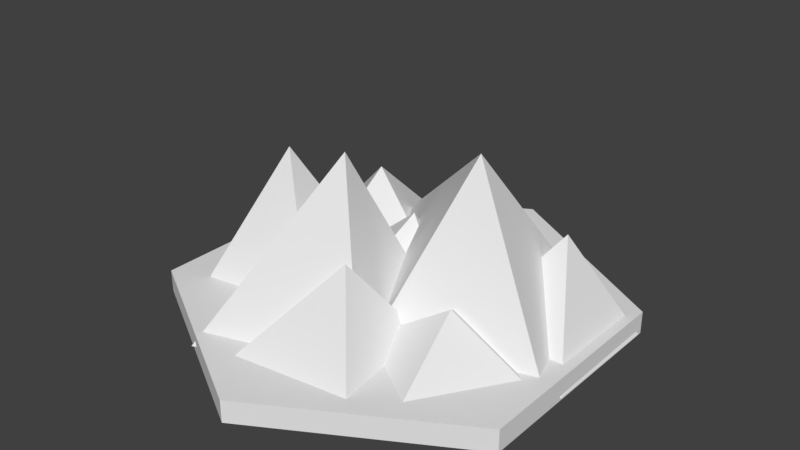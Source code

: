 # Source: BasicTile_Mountains.blend  (saved by Blender 2.90.8; exported with 4.5.12 LTS)
import bpy
from mathutils import Matrix  # noqa: F401  (used for matrix-valued properties, if any)

bpy.ops.wm.read_factory_settings(use_empty=True)
scene = bpy.context.scene
scene.name = 'Scene'

# ---- collections
col_collection_1 = bpy.data.collections.new('Collection 1'); scene.collection.children.link(col_collection_1)

# ---- world
world_world = bpy.data.worlds.new('World'); scene.world = world_world
world_world.color = (0.05088, 0.05088, 0.05088)
world_world.use_sun_shadow = False
world_world.sun_shadow_jitter_overblur = 0.0
world_world.cycles.sampling_method = 'MANUAL'

# ---- meshes
me_cube = bpy.data.meshes.new('Cube')
me_cube.from_pydata([(0.03035, -0.02967, -0.008042), (0.03035, 0.5426, -0.008042), (0.6026, -0.02967, -0.008042), (0.6026, 0.5426, -0.008042), (0.3456, 0.3641, 0.4346)], [], [(0, 4, 1), (1, 4, 3), (3, 4, 2), (2, 4, 0), (1, 3, 2, 0)])
_uv = me_cube.uv_layers.new(name='UVMap')
_uv.uv.foreach_set('vector', [0.0, 0.0, 1.0, 0.0, 1.0, 1.0, 0.0, 0.0, 1.0, 0.0, 1.0, 1.0, 0.0, 0.0, 1.0, 0.0, 1.0, 1.0, 0.0, 0.0, 1.0, 0.0, 1.0, 1.0, 0.0, 0.0, 1.0, 0.0, 1.0, 1.0, 0.0, 1.0])
me_cube.use_remesh_preserve_volume = False
me_cube.use_remesh_preserve_attributes = False
me_cube.use_mirror_vertex_groups = False
me_cube.update()
me_cylinder = bpy.data.meshes.new('Cylinder')
me_cylinder.from_pydata([(0.0, 1.0, -0.05), (0.0, 1.0, 0.05), (0.866, 0.5, -0.05), (0.866, 0.5, 0.05), (0.866, -0.5, -0.05), (0.866, -0.5, 0.05), (-8.742e-08, -1.0, -0.05), (-8.742e-08, -1.0, 0.05), (-0.866, -0.5, -0.05), (-0.866, -0.5, 0.05), (-0.866, 0.5, -0.05), (-0.866, 0.5, 0.05)], [], [(0, 1, 3, 2), (2, 3, 5, 4), (4, 5, 7, 6), (6, 7, 9, 8), (3, 1, 11, 9, 7, 5), (8, 9, 11, 10), (10, 11, 1, 0), (0, 2, 4, 6, 8, 10)])
_uv = me_cylinder.uv_layers.new(name='UVMap')
_uv.uv.foreach_set('vector', [0.0, 0.0, 1.0, 0.0, 1.0, 1.0, 0.0, 1.0, 0.0, 0.0, 1.0, 0.0, 1.0, 1.0, 0.0, 1.0, 0.0, 0.0, 1.0, 0.0, 1.0, 1.0, 0.0, 1.0, 0.0, 0.0, 1.0, 0.0, 1.0, 1.0, 0.0, 1.0, 0.5, 1.0, 0.933, 0.75, 0.933, 0.25, 0.5, 0.0, 0.06699, 0.25, 0.06699, 0.75, 0.0, 0.0, 1.0, 0.0, 1.0, 1.0, 0.0, 1.0, 0.0, 0.0, 1.0, 0.0, 1.0, 1.0, 0.0, 1.0, 0.5, 1.0, 0.933, 0.75, 0.933, 0.25, 0.5, 0.0, 0.06699, 0.25, 0.06699, 0.75])
me_cylinder.use_remesh_preserve_volume = False
me_cylinder.use_remesh_preserve_attributes = False
me_cylinder.use_mirror_vertex_groups = False
me_cylinder.update()
me_cube_001 = bpy.data.meshes.new('Cube.001')
me_cube_001.from_pydata([(0.03035, -0.02967, 0.01674), (0.03035, 0.5426, 0.01674), (0.6026, -0.02967, 0.01674), (0.6026, 0.5426, 0.01674), (0.3165, 0.2565, 0.4132)], [], [(0, 4, 1), (1, 4, 3), (3, 4, 2), (2, 4, 0), (1, 3, 2, 0)])
_uv = me_cube_001.uv_layers.new(name='UVMap')
_uv.uv.foreach_set('vector', [0.0, 0.0, 1.0, 0.0, 1.0, 1.0, 0.0, 0.0, 1.0, 0.0, 1.0, 1.0, 0.0, 0.0, 1.0, 0.0, 1.0, 1.0, 0.0, 0.0, 1.0, 0.0, 1.0, 1.0, 0.0, 0.0, 1.0, 0.0, 1.0, 1.0, 0.0, 1.0])
me_cube_001.use_remesh_preserve_volume = False
me_cube_001.use_remesh_preserve_attributes = False
me_cube_001.use_mirror_vertex_groups = False
me_cube_001.update()
me_cube_002 = bpy.data.meshes.new('Cube.002')
me_cube_002.from_pydata([(0.03035, -0.02967, 0.0265), (0.03035, 0.5426, 0.0265), (0.6026, -0.02967, 0.0265), (0.6026, 0.5426, 0.0265), (0.3165, 0.2565, 0.6537)], [], [(0, 4, 1), (1, 4, 3), (3, 4, 2), (2, 4, 0), (1, 3, 2, 0)])
_uv = me_cube_002.uv_layers.new(name='UVMap')
_uv.uv.foreach_set('vector', [0.0, 0.0, 1.0, 0.0, 1.0, 1.0, 0.0, 0.0, 1.0, 0.0, 1.0, 1.0, 0.0, 0.0, 1.0, 0.0, 1.0, 1.0, 0.0, 0.0, 1.0, 0.0, 1.0, 1.0, 0.0, 0.0, 1.0, 0.0, 1.0, 1.0, 0.0, 1.0])
me_cube_002.use_remesh_preserve_volume = False
me_cube_002.use_remesh_preserve_attributes = False
me_cube_002.use_mirror_vertex_groups = False
me_cube_002.update()
me_cube_003 = bpy.data.meshes.new('Cube.003')
me_cube_003.from_pydata([(0.03035, -0.02967, 0.03477), (0.03035, 0.5426, 0.03477), (0.6026, -0.02967, 0.03477), (0.6026, 0.5426, 0.03477), (0.3862, 0.2899, 0.43)], [], [(0, 4, 1), (1, 4, 3), (3, 4, 2), (2, 4, 0), (1, 3, 2, 0)])
_uv = me_cube_003.uv_layers.new(name='UVMap')
_uv.uv.foreach_set('vector', [0.0, 0.0, 1.0, 0.0, 1.0, 1.0, 0.0, 0.0, 1.0, 0.0, 1.0, 1.0, 0.0, 0.0, 1.0, 0.0, 1.0, 1.0, 0.0, 0.0, 1.0, 0.0, 1.0, 1.0, 0.0, 0.0, 1.0, 0.0, 1.0, 1.0, 0.0, 1.0])
me_cube_003.use_remesh_preserve_volume = False
me_cube_003.use_remesh_preserve_attributes = False
me_cube_003.use_mirror_vertex_groups = False
me_cube_003.update()
me_cube_004 = bpy.data.meshes.new('Cube.004')
me_cube_004.from_pydata([(0.03035, -0.02967, 0.01674), (0.03035, 0.5426, 0.01674), (0.6026, -0.02967, 0.01674), (0.6026, 0.5426, 0.01674), (0.285, 0.3049, 0.251)], [], [(0, 4, 1), (1, 4, 3), (3, 4, 2), (2, 4, 0), (1, 3, 2, 0)])
_uv = me_cube_004.uv_layers.new(name='UVMap')
_uv.uv.foreach_set('vector', [0.0, 0.0, 1.0, 0.0, 1.0, 1.0, 0.0, 0.0, 1.0, 0.0, 1.0, 1.0, 0.0, 0.0, 1.0, 0.0, 1.0, 1.0, 0.0, 0.0, 1.0, 0.0, 1.0, 1.0, 0.0, 0.0, 1.0, 0.0, 1.0, 1.0, 0.0, 1.0])
me_cube_004.use_remesh_preserve_volume = False
me_cube_004.use_remesh_preserve_attributes = False
me_cube_004.use_mirror_vertex_groups = False
me_cube_004.update()
me_cube_005 = bpy.data.meshes.new('Cube.005')
me_cube_005.from_pydata([(0.03035, -0.02967, -0.008042), (0.03035, 0.5426, -0.008042), (0.6026, -0.02967, -0.008042), (0.6026, 0.5426, -0.008042), (0.2301, 0.3701, 0.3576)], [], [(0, 4, 1), (1, 4, 3), (3, 4, 2), (2, 4, 0), (1, 3, 2, 0)])
_uv = me_cube_005.uv_layers.new(name='UVMap')
_uv.uv.foreach_set('vector', [0.0, 0.0, 1.0, 0.0, 1.0, 1.0, 0.0, 0.0, 1.0, 0.0, 1.0, 1.0, 0.0, 0.0, 1.0, 0.0, 1.0, 1.0, 0.0, 0.0, 1.0, 0.0, 1.0, 1.0, 0.0, 0.0, 1.0, 0.0, 1.0, 1.0, 0.0, 1.0])
me_cube_005.use_remesh_preserve_volume = False
me_cube_005.use_remesh_preserve_attributes = False
me_cube_005.use_mirror_vertex_groups = False
me_cube_005.update()
me_cube_006 = bpy.data.meshes.new('Cube.006')
me_cube_006.from_pydata([(0.03035, -0.02967, 0.01674), (0.03035, 0.5426, 0.01674), (0.6026, -0.02967, 0.01674), (0.6026, 0.5426, 0.01674), (0.285, 0.3049, 0.251)], [], [(0, 4, 1), (1, 4, 3), (3, 4, 2), (2, 4, 0), (1, 3, 2, 0)])
_uv = me_cube_006.uv_layers.new(name='UVMap')
_uv.uv.foreach_set('vector', [0.0, 0.0, 1.0, 0.0, 1.0, 1.0, 0.0, 0.0, 1.0, 0.0, 1.0, 1.0, 0.0, 0.0, 1.0, 0.0, 1.0, 1.0, 0.0, 0.0, 1.0, 0.0, 1.0, 1.0, 0.0, 0.0, 1.0, 0.0, 1.0, 1.0, 0.0, 1.0])
me_cube_006.use_remesh_preserve_volume = False
me_cube_006.use_remesh_preserve_attributes = False
me_cube_006.use_mirror_vertex_groups = False
me_cube_006.update()
me_cube_007 = bpy.data.meshes.new('Cube.007')
me_cube_007.from_pydata([(-0.04803, -0.1081, -0.008042), (-0.04803, 0.621, -0.008042), (0.681, -0.1081, -0.008042), (0.681, 0.621, -0.008042), (0.2888, 0.3936, 0.752)], [], [(0, 4, 1), (1, 4, 3), (3, 4, 2), (2, 4, 0), (1, 3, 2, 0)])
_uv = me_cube_007.uv_layers.new(name='UVMap')
_uv.uv.foreach_set('vector', [0.0, 0.0, 1.0, 0.0, 1.0, 1.0, 0.0, 0.0, 1.0, 0.0, 1.0, 1.0, 0.0, 0.0, 1.0, 0.0, 1.0, 1.0, 0.0, 0.0, 1.0, 0.0, 1.0, 1.0, 0.0, 0.0, 1.0, 0.0, 1.0, 1.0, 0.0, 1.0])
me_cube_007.use_remesh_preserve_volume = False
me_cube_007.use_remesh_preserve_attributes = False
me_cube_007.use_mirror_vertex_groups = False
me_cube_007.update()
me_cube_008 = bpy.data.meshes.new('Cube.008')
me_cube_008.from_pydata([(-0.3889, -0.4544, -0.008042), (-0.04803, 0.621, -0.008042), (0.681, -0.1081, -0.008042), (0.681, 0.621, -0.008042), (0.3619, 0.2376, 0.7692)], [], [(0, 4, 1), (1, 4, 3), (3, 4, 2), (2, 4, 0), (1, 3, 2, 0)])
_uv = me_cube_008.uv_layers.new(name='UVMap')
_uv.uv.foreach_set('vector', [0.0, 0.0, 1.0, 0.0, 1.0, 1.0, 0.0, 0.0, 1.0, 0.0, 1.0, 1.0, 0.0, 0.0, 1.0, 0.0, 1.0, 1.0, 0.0, 0.0, 1.0, 0.0, 1.0, 1.0, 0.0, 0.0, 1.0, 0.0, 1.0, 1.0, 0.0, 1.0])
me_cube_008.use_remesh_preserve_volume = False
me_cube_008.use_remesh_preserve_attributes = False
me_cube_008.use_mirror_vertex_groups = False
me_cube_008.update()

# ---- objects
ob_cube = bpy.data.objects.new('Cube', me_cube)
ob_cylinder = bpy.data.objects.new('Cylinder', me_cylinder)
ob_cube_001 = bpy.data.objects.new('Cube.001', me_cube_001)
ob_cube_002 = bpy.data.objects.new('Cube.002', me_cube_002)
ob_cube_003 = bpy.data.objects.new('Cube.003', me_cube_003)
ob_cube_004 = bpy.data.objects.new('Cube.004', me_cube_004)
ob_cube_005 = bpy.data.objects.new('Cube.005', me_cube_005)
ob_cube_006 = bpy.data.objects.new('Cube.006', me_cube_006)
ob_cube_007 = bpy.data.objects.new('Cube.007', me_cube_007)
ob_cube_008 = bpy.data.objects.new('Cube.008', me_cube_008)

# ---- transforms, parenting, visibility, modifiers, constraints
ob_cube.location = (0.2687, -0.07329, -0.02937)
ob_cube.rotation_euler = (0.0, -0.0, -0.004975)
ob_cube.lineart.crease_threshold = 0.0
ob_cylinder.location = (0.0, 0.0, 0.0)
ob_cylinder.lineart.crease_threshold = 0.0
ob_cube_001.location = (-0.5071, -0.02677, 1.863e-09)
ob_cube_001.rotation_euler = (0.0, -0.0, 0.572)
ob_cube_001.scale = (0.947, 0.947, 0.947)
ob_cube_001.lineart.crease_threshold = 0.0
ob_cube_002.location = (-0.7573, 0.1296, 2.98e-08)
ob_cube_002.rotation_euler = (0.0, -0.0, -1.435)
ob_cube_002.scale = (0.947, 0.947, 0.947)
ob_cube_002.lineart.crease_threshold = 0.0
ob_cube_003.location = (-0.2161, -0.7632, 0.0)
ob_cube_003.rotation_euler = (0.0, -0.0, 0.1255)
ob_cube_003.scale = (0.947, 0.947, 0.947)
ob_cube_003.lineart.crease_threshold = 0.0
ob_cube_004.location = (0.05862, -0.3229, 2.421e-08)
ob_cube_004.rotation_euler = (0.0, -0.0, -0.5768)
ob_cube_004.scale = (0.947, 0.947, 0.947)
ob_cube_004.lineart.crease_threshold = 0.0
ob_cube_005.location = (-0.4592, 0.08928, 0.0)
ob_cube_005.rotation_euler = (0.0, -0.0, -0.924)
ob_cube_005.lineart.crease_threshold = 0.0
ob_cube_006.location = (-0.3209, 0.527, 2.421e-08)
ob_cube_006.rotation_euler = (0.0, -0.0, -0.5768)
ob_cube_006.scale = (0.947, 0.947, 0.947)
ob_cube_006.lineart.crease_threshold = 0.0
ob_cube_007.location = (-0.5131, -0.09553, 0.0)
ob_cube_007.rotation_euler = (0.0, -0.0, -1.274)
ob_cube_007.lineart.crease_threshold = 0.0
ob_cube_008.location = (0.04174, 0.3023, 0.0)
ob_cube_008.rotation_euler = (0.0, -0.0, -1.274)
ob_cube_008.lineart.crease_threshold = 0.0

# ---- collection membership
col_collection_1.objects.link(ob_cube)
col_collection_1.objects.link(ob_cylinder)
col_collection_1.objects.link(ob_cube_001)
col_collection_1.objects.link(ob_cube_002)
col_collection_1.objects.link(ob_cube_003)
col_collection_1.objects.link(ob_cube_004)
col_collection_1.objects.link(ob_cube_005)
col_collection_1.objects.link(ob_cube_006)
col_collection_1.objects.link(ob_cube_007)
col_collection_1.objects.link(ob_cube_008)

# ---- scene / render settings (as saved in the file)
scene.frame_start = 1; scene.frame_end = 250; scene.frame_set(1)
scene.render.engine = 'BLENDER_EEVEE_NEXT'
scene.render.resolution_percentage = 50
scene.render.dither_intensity = 0.0
scene.cycles.use_denoising = False
scene.cycles.samples = 128
scene.cycles.sampling_pattern = 'TABULATED_SOBOL'
scene.cycles.light_sampling_threshold = 0.0
scene.cycles.use_adaptive_sampling = False
scene.cycles.use_light_tree = False
scene.cycles.blur_glossy = 0.0
scene.cycles.sample_clamp_indirect = 0.0
scene.view_settings.view_transform = 'Standard'
bpy.context.view_layer.update()

# ---- added for rendering (the .blend has no active camera and no usable light): camera, sun
cam_auto = bpy.data.cameras.new('AutoCamera')
cam_auto.lens = 50.0
cam_auto.sensor_width = 36.0
cam_auto.clip_end = 1000.0
ob_auto_camera = bpy.data.objects.new('AutoCamera', cam_auto)
scene.collection.objects.link(ob_auto_camera)
ob_auto_camera.location = (2.57118, -3.08064, 2.41337)
ob_auto_camera.rotation_euler = (1.09748, -7.21219e-08, 0.694738)
scene.camera = ob_auto_camera
light_auto_sun = bpy.data.lights.new('AutoSun', 'SUN')
light_auto_sun.energy = 3.0
light_auto_sun.angle = 0.0523599
ob_auto_sun = bpy.data.objects.new('AutoSun', light_auto_sun)
scene.collection.objects.link(ob_auto_sun)
ob_auto_sun.rotation_euler = (0.872665, 0.174533, 0.523599)
bpy.context.view_layer.update()
